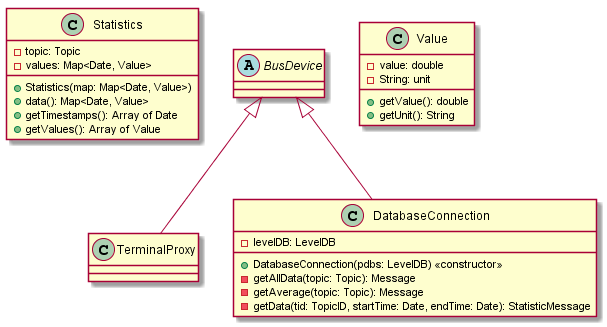

The diagram above was rendered by PlantUML. Its source (embedded in the PNG):
@startuml


class Statistics {
	-topic: Topic
	-values: Map<Date, Value>
	+Statistics(map: Map<Date, Value>)
	+data(): Map<Date, Value>
	+getTimestamps(): Array of Date
	+getValues(): Array of Value
}

abstract class BusDevice

class TerminalProxy {

}

class Value {
	-value: double
	-String: unit
	+getValue(): double
	+getUnit(): String
}

class DatabaseConnection {
	-levelDB: LevelDB
	+DatabaseConnection(pdbs: LevelDB) <<constructor>>
	-getAllData(topic: Topic): Message
	-getAverage(topic: Topic): Message
	-getData(tid: TopicID, startTime: Date, endTime: Date): StatisticMessage

}

BusDevice <|-- DatabaseConnection
BusDevice <|-- TerminalProxy

@enduml